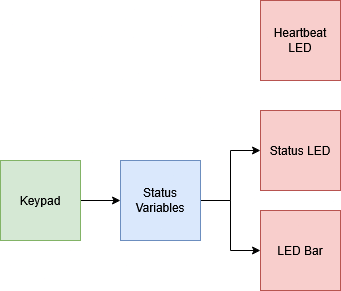

The diagram above was exported from draw.io. Its source (the exported page's mxGraphModel, read from the mxfile embedded in the PNG):
<mxGraphModel dx="1114" dy="733" grid="1" gridSize="10" guides="1" tooltips="1" connect="1" arrows="1" fold="1" page="1" pageScale="1" pageWidth="850" pageHeight="1100" math="0" shadow="0">
  <root>
    <mxCell id="0" />
    <mxCell id="1" parent="0" />
    <mxCell id="c_6UiLzbMtXG4o_0du18-6" style="edgeStyle=orthogonalEdgeStyle;rounded=0;orthogonalLoop=1;jettySize=auto;html=1;entryX=0;entryY=0.5;entryDx=0;entryDy=0;" edge="1" parent="1" source="c_6UiLzbMtXG4o_0du18-1" target="c_6UiLzbMtXG4o_0du18-5">
      <mxGeometry relative="1" as="geometry" />
    </mxCell>
    <mxCell id="c_6UiLzbMtXG4o_0du18-1" value="Keypad" style="whiteSpace=wrap;html=1;aspect=fixed;fillColor=#d5e8d4;strokeColor=#82b366;" vertex="1" parent="1">
      <mxGeometry x="290" y="280" width="80" height="80" as="geometry" />
    </mxCell>
    <mxCell id="c_6UiLzbMtXG4o_0du18-2" value="Status LED" style="whiteSpace=wrap;html=1;aspect=fixed;fillColor=#f8cecc;strokeColor=#b85450;" vertex="1" parent="1">
      <mxGeometry x="550" y="230" width="80" height="80" as="geometry" />
    </mxCell>
    <mxCell id="c_6UiLzbMtXG4o_0du18-3" value="LED Bar" style="whiteSpace=wrap;html=1;aspect=fixed;fillColor=#f8cecc;strokeColor=#b85450;" vertex="1" parent="1">
      <mxGeometry x="550" y="330" width="80" height="80" as="geometry" />
    </mxCell>
    <mxCell id="c_6UiLzbMtXG4o_0du18-4" value="Heartbeat LED" style="whiteSpace=wrap;html=1;aspect=fixed;fillColor=#f8cecc;strokeColor=#b85450;" vertex="1" parent="1">
      <mxGeometry x="550" y="120" width="80" height="80" as="geometry" />
    </mxCell>
    <mxCell id="c_6UiLzbMtXG4o_0du18-7" style="edgeStyle=orthogonalEdgeStyle;rounded=0;orthogonalLoop=1;jettySize=auto;html=1;entryX=0;entryY=0.5;entryDx=0;entryDy=0;" edge="1" parent="1" source="c_6UiLzbMtXG4o_0du18-5" target="c_6UiLzbMtXG4o_0du18-2">
      <mxGeometry relative="1" as="geometry" />
    </mxCell>
    <mxCell id="c_6UiLzbMtXG4o_0du18-8" style="edgeStyle=orthogonalEdgeStyle;rounded=0;orthogonalLoop=1;jettySize=auto;html=1;entryX=0;entryY=0.5;entryDx=0;entryDy=0;" edge="1" parent="1" source="c_6UiLzbMtXG4o_0du18-5" target="c_6UiLzbMtXG4o_0du18-3">
      <mxGeometry relative="1" as="geometry" />
    </mxCell>
    <mxCell id="c_6UiLzbMtXG4o_0du18-5" value="Status Variables" style="whiteSpace=wrap;html=1;aspect=fixed;fillColor=#dae8fc;strokeColor=#6c8ebf;" vertex="1" parent="1">
      <mxGeometry x="410" y="280" width="80" height="80" as="geometry" />
    </mxCell>
  </root>
</mxGraphModel>